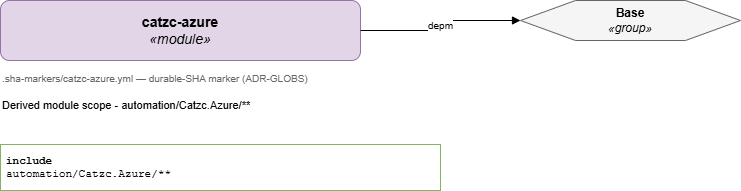

The diagram above was exported from draw.io. Its source (the exported page's mxGraphModel, read from the mxfile embedded in the PNG):
<mxGraphModel dx="1250" dy="542" grid="1" gridSize="10" guides="1" tooltips="1" connect="1" arrows="1" fold="1" page="1" pageScale="1" pageWidth="1169" pageHeight="826" math="0" shadow="0">
  <root>
    <mxCell id="0" />
    <mxCell id="1" parent="0" />
    <mxCell id="title" parent="1" style="rounded=1;whiteSpace=wrap;html=1;fontSize=14;fillColor=#e1d5e7;strokeColor=#9673a6;" value="&lt;b&gt;catzc-azure&lt;/b&gt;&lt;br&gt;&lt;i&gt;&amp;#171;module&amp;#187;&lt;/i&gt;" vertex="1">
      <mxGeometry height="60" width="360" x="40" y="40" as="geometry" />
    </mxCell>
    <mxCell id="marker" parent="1" style="text;html=1;align=left;verticalAlign=top;fontSize=10;fontColor=#666666;" value=".sha-markers/catzc-azure.yml &amp;#8212; durable-SHA marker (ADR-GLOBS)" vertex="1">
      <mxGeometry height="20" width="360" x="40" y="106" as="geometry" />
    </mxCell>
    <mxCell id="description" parent="1" style="text;html=1;whiteSpace=wrap;align=left;verticalAlign=top;fontSize=11;" value="Derived module scope - automation/Catzc.Azure/**" vertex="1">
      <mxGeometry height="40" width="440" x="40" y="132" as="geometry" />
    </mxCell>
    <mxCell id="include" parent="1" style="rounded=0;whiteSpace=wrap;html=1;align=left;verticalAlign=top;fontFamily=Courier New;fontSize=11;spacing=6; fillColor=#f8fff8;strokeColor=#82b366;" value="&lt;b&gt;include&lt;/b&gt;&lt;br&gt;automation/Catzc.Azure/**" vertex="1">
      <mxGeometry height="46" width="440" x="40" y="184" as="geometry" />
    </mxCell>
    <mxCell id="dep-0" parent="1" style="shape=hexagon;perimeter=hexagonPerimeter2;whiteSpace=wrap;html=1;fillColor=#f5f5f5;strokeColor=#666666;" value="&lt;b&gt;Base&lt;/b&gt;&lt;br&gt;&lt;i&gt;&amp;#171;group&amp;#187;&lt;/i&gt;" vertex="1">
      <mxGeometry height="40" width="220" x="560" y="40" as="geometry" />
    </mxCell>
    <mxCell id="edge-dep-0" edge="1" parent="1" source="title" style="edgeStyle=orthogonalEdgeStyle;rounded=1;html=1;fontSize=10;endArrow=block;" target="dep-0" value="depm">
      <mxGeometry relative="1" as="geometry" />
    </mxCell>
  </root>
</mxGraphModel>